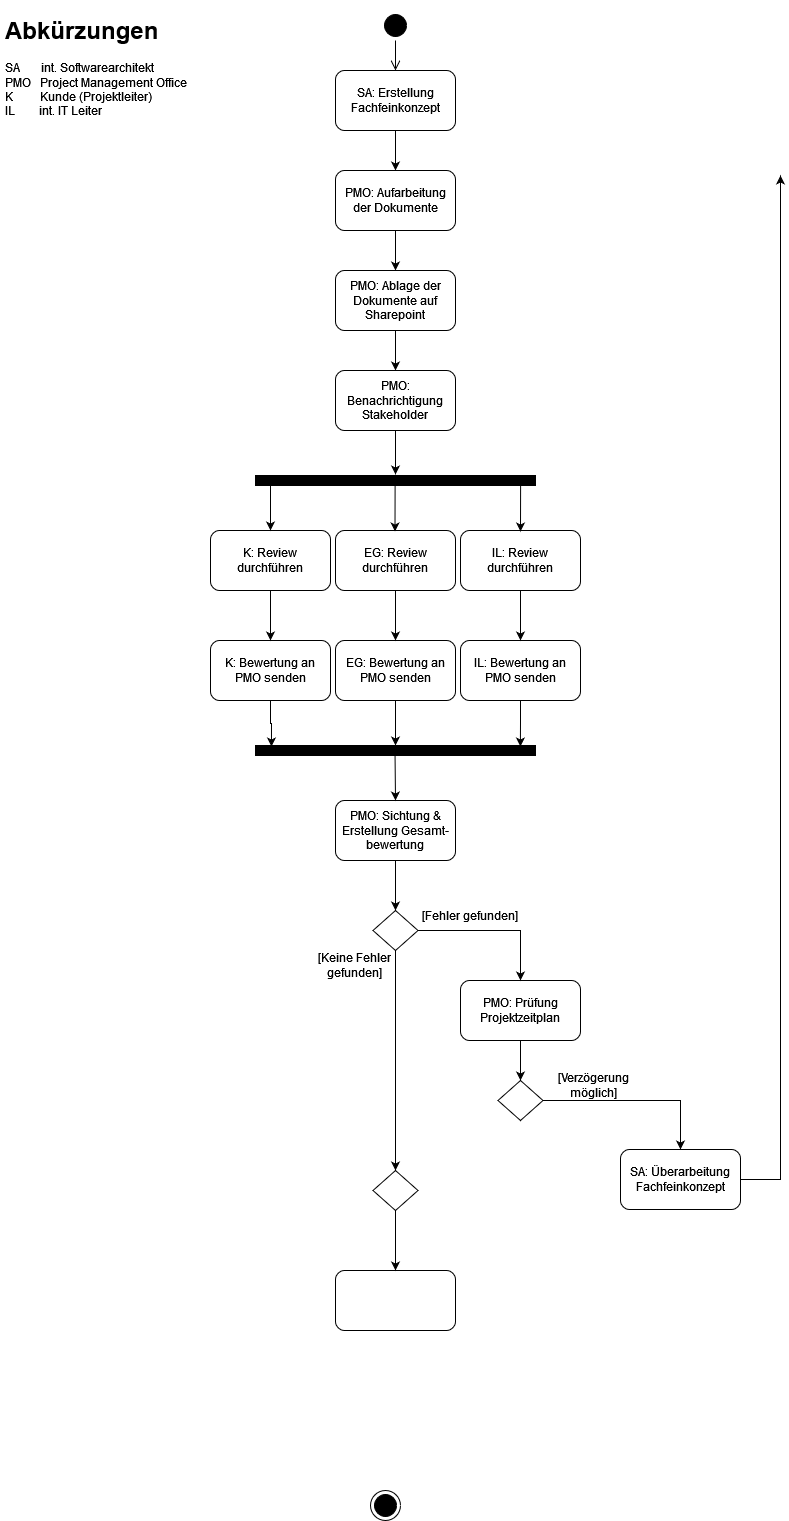

The diagram above was exported from draw.io. Its source (the exported page's mxGraphModel, read from the mxfile embedded in the PNG):
<mxGraphModel dx="2062" dy="1112" grid="1" gridSize="10" guides="1" tooltips="1" connect="1" arrows="1" fold="1" page="1" pageScale="1" pageWidth="827" pageHeight="1169" math="0" shadow="0">
  <root>
    <mxCell id="0" />
    <mxCell id="1" parent="0" />
    <mxCell id="tQzAZl-3g3uQb3K_4_l3-1" value="" style="ellipse;html=1;shape=startState;fillColor=#000000;strokeColor=#000000;" parent="1" vertex="1">
      <mxGeometry x="390" y="30" width="30" height="30" as="geometry" />
    </mxCell>
    <mxCell id="tQzAZl-3g3uQb3K_4_l3-2" value="" style="edgeStyle=orthogonalEdgeStyle;html=1;verticalAlign=bottom;endArrow=open;endSize=8;strokeColor=#000000;rounded=0;entryX=0.5;entryY=0;entryDx=0;entryDy=0;" parent="1" source="tQzAZl-3g3uQb3K_4_l3-1" target="tQzAZl-3g3uQb3K_4_l3-4" edge="1">
      <mxGeometry relative="1" as="geometry">
        <mxPoint x="405" y="120" as="targetPoint" />
      </mxGeometry>
    </mxCell>
    <mxCell id="tQzAZl-3g3uQb3K_4_l3-3" value="" style="ellipse;html=1;shape=endState;fillColor=#000000;strokeColor=#000000;" parent="1" vertex="1">
      <mxGeometry x="380" y="1510" width="30" height="30" as="geometry" />
    </mxCell>
    <mxCell id="tQzAZl-3g3uQb3K_4_l3-6" value="" style="edgeStyle=orthogonalEdgeStyle;rounded=0;orthogonalLoop=1;jettySize=auto;html=1;" parent="1" source="tQzAZl-3g3uQb3K_4_l3-4" target="tQzAZl-3g3uQb3K_4_l3-5" edge="1">
      <mxGeometry relative="1" as="geometry" />
    </mxCell>
    <mxCell id="tQzAZl-3g3uQb3K_4_l3-4" value="SA: Erstellung Fachfeinkonzept" style="rounded=1;whiteSpace=wrap;html=1;" parent="1" vertex="1">
      <mxGeometry x="345" y="90" width="120" height="60" as="geometry" />
    </mxCell>
    <mxCell id="tQzAZl-3g3uQb3K_4_l3-10" value="" style="edgeStyle=orthogonalEdgeStyle;rounded=0;orthogonalLoop=1;jettySize=auto;html=1;strokeColor=#000000;" parent="1" source="tQzAZl-3g3uQb3K_4_l3-5" target="tQzAZl-3g3uQb3K_4_l3-9" edge="1">
      <mxGeometry relative="1" as="geometry" />
    </mxCell>
    <mxCell id="tQzAZl-3g3uQb3K_4_l3-5" value="PMO: Aufarbeitung der Dokumente" style="whiteSpace=wrap;html=1;rounded=1;" parent="1" vertex="1">
      <mxGeometry x="345" y="190" width="120" height="60" as="geometry" />
    </mxCell>
    <mxCell id="tQzAZl-3g3uQb3K_4_l3-8" value="&lt;h1&gt;Abkürzungen&lt;/h1&gt;&lt;p&gt;SA&amp;nbsp;&amp;nbsp;&amp;nbsp;&amp;nbsp; &amp;nbsp; int. Softwarearchitekt&lt;br&gt;PMO&amp;nbsp;&amp;nbsp; Project Management Office&lt;br&gt;K&amp;nbsp;&amp;nbsp;&amp;nbsp;&amp;nbsp;&amp;nbsp;&amp;nbsp;&amp;nbsp;&amp;nbsp; Kunde (Projektleiter)&lt;br&gt;IL&amp;nbsp;&amp;nbsp;&amp;nbsp;&amp;nbsp;&amp;nbsp;&amp;nbsp;&amp;nbsp; int. IT Leiter&lt;br&gt;&lt;/p&gt;" style="text;html=1;strokeColor=none;fillColor=none;spacing=5;spacingTop=-20;whiteSpace=wrap;overflow=hidden;rounded=0;" parent="1" vertex="1">
      <mxGeometry x="10" y="30" width="200" height="120" as="geometry" />
    </mxCell>
    <mxCell id="tQzAZl-3g3uQb3K_4_l3-12" value="" style="edgeStyle=orthogonalEdgeStyle;rounded=0;orthogonalLoop=1;jettySize=auto;html=1;strokeColor=#000000;" parent="1" source="tQzAZl-3g3uQb3K_4_l3-9" target="tQzAZl-3g3uQb3K_4_l3-11" edge="1">
      <mxGeometry relative="1" as="geometry" />
    </mxCell>
    <mxCell id="tQzAZl-3g3uQb3K_4_l3-9" value="PMO: Ablage der Dokumente auf Sharepoint" style="whiteSpace=wrap;html=1;rounded=1;" parent="1" vertex="1">
      <mxGeometry x="345" y="290" width="120" height="60" as="geometry" />
    </mxCell>
    <mxCell id="tQzAZl-3g3uQb3K_4_l3-22" style="edgeStyle=orthogonalEdgeStyle;rounded=0;orthogonalLoop=1;jettySize=auto;html=1;entryX=-0.1;entryY=0.5;entryDx=0;entryDy=0;entryPerimeter=0;strokeColor=#000000;strokeWidth=1;" parent="1" source="tQzAZl-3g3uQb3K_4_l3-11" target="tQzAZl-3g3uQb3K_4_l3-21" edge="1">
      <mxGeometry relative="1" as="geometry" />
    </mxCell>
    <mxCell id="tQzAZl-3g3uQb3K_4_l3-11" value="PMO: Benachrichtigung Stakeholder" style="whiteSpace=wrap;html=1;rounded=1;" parent="1" vertex="1">
      <mxGeometry x="345" y="390" width="120" height="60" as="geometry" />
    </mxCell>
    <mxCell id="tQzAZl-3g3uQb3K_4_l3-21" value="" style="html=1;points=[];perimeter=orthogonalPerimeter;strokeColor=#000000;rotation=90;fillColor=#000000;" parent="1" vertex="1">
      <mxGeometry x="400" y="360" width="10" height="280" as="geometry" />
    </mxCell>
    <mxCell id="tQzAZl-3g3uQb3K_4_l3-23" value="" style="endArrow=classic;html=1;rounded=0;strokeColor=#000000;strokeWidth=1;" parent="1" edge="1">
      <mxGeometry width="50" height="50" relative="1" as="geometry">
        <mxPoint x="280" y="500" as="sourcePoint" />
        <mxPoint x="280" y="550" as="targetPoint" />
      </mxGeometry>
    </mxCell>
    <mxCell id="tQzAZl-3g3uQb3K_4_l3-24" value="" style="endArrow=classic;html=1;rounded=0;strokeColor=#000000;strokeWidth=1;exitX=1.4;exitY=0.946;exitDx=0;exitDy=0;exitPerimeter=0;" parent="1" edge="1">
      <mxGeometry width="50" height="50" relative="1" as="geometry">
        <mxPoint x="404.6199999999999" y="500" as="sourcePoint" />
        <mxPoint x="404.5" y="551" as="targetPoint" />
      </mxGeometry>
    </mxCell>
    <mxCell id="tQzAZl-3g3uQb3K_4_l3-25" value="" style="endArrow=classic;html=1;rounded=0;strokeColor=#000000;strokeWidth=1;exitX=1.4;exitY=0.946;exitDx=0;exitDy=0;exitPerimeter=0;" parent="1" edge="1">
      <mxGeometry width="50" height="50" relative="1" as="geometry">
        <mxPoint x="530.1199999999999" y="500" as="sourcePoint" />
        <mxPoint x="530" y="551" as="targetPoint" />
      </mxGeometry>
    </mxCell>
    <mxCell id="tQzAZl-3g3uQb3K_4_l3-31" value="" style="edgeStyle=orthogonalEdgeStyle;rounded=0;orthogonalLoop=1;jettySize=auto;html=1;strokeColor=#000000;strokeWidth=1;" parent="1" source="tQzAZl-3g3uQb3K_4_l3-26" target="tQzAZl-3g3uQb3K_4_l3-30" edge="1">
      <mxGeometry relative="1" as="geometry" />
    </mxCell>
    <mxCell id="tQzAZl-3g3uQb3K_4_l3-26" value="K: Review durchführen" style="rounded=1;whiteSpace=wrap;html=1;strokeColor=#000000;fillColor=none;" parent="1" vertex="1">
      <mxGeometry x="220" y="550" width="120" height="60" as="geometry" />
    </mxCell>
    <mxCell id="tQzAZl-3g3uQb3K_4_l3-33" value="" style="edgeStyle=orthogonalEdgeStyle;rounded=0;orthogonalLoop=1;jettySize=auto;html=1;strokeColor=#000000;strokeWidth=1;" parent="1" source="tQzAZl-3g3uQb3K_4_l3-28" target="tQzAZl-3g3uQb3K_4_l3-32" edge="1">
      <mxGeometry relative="1" as="geometry" />
    </mxCell>
    <mxCell id="tQzAZl-3g3uQb3K_4_l3-28" value="EG: Review durchführen" style="rounded=1;whiteSpace=wrap;html=1;strokeColor=#000000;fillColor=none;" parent="1" vertex="1">
      <mxGeometry x="345" y="550" width="120" height="60" as="geometry" />
    </mxCell>
    <mxCell id="tQzAZl-3g3uQb3K_4_l3-35" value="" style="edgeStyle=orthogonalEdgeStyle;rounded=0;orthogonalLoop=1;jettySize=auto;html=1;strokeColor=#000000;strokeWidth=1;" parent="1" source="tQzAZl-3g3uQb3K_4_l3-29" target="tQzAZl-3g3uQb3K_4_l3-34" edge="1">
      <mxGeometry relative="1" as="geometry" />
    </mxCell>
    <mxCell id="tQzAZl-3g3uQb3K_4_l3-29" value="IL: Review durchführen" style="rounded=1;whiteSpace=wrap;html=1;strokeColor=#000000;fillColor=none;" parent="1" vertex="1">
      <mxGeometry x="470" y="550" width="120" height="60" as="geometry" />
    </mxCell>
    <mxCell id="tQzAZl-3g3uQb3K_4_l3-38" style="edgeStyle=orthogonalEdgeStyle;rounded=0;orthogonalLoop=1;jettySize=auto;html=1;entryX=0.1;entryY=0.943;entryDx=0;entryDy=0;entryPerimeter=0;strokeColor=#000000;strokeWidth=1;" parent="1" source="tQzAZl-3g3uQb3K_4_l3-30" target="tQzAZl-3g3uQb3K_4_l3-36" edge="1">
      <mxGeometry relative="1" as="geometry">
        <Array as="points">
          <mxPoint x="280" y="743" />
          <mxPoint x="281" y="743" />
        </Array>
      </mxGeometry>
    </mxCell>
    <mxCell id="tQzAZl-3g3uQb3K_4_l3-30" value="K: Bewertung an PMO senden" style="whiteSpace=wrap;html=1;fillColor=none;strokeColor=#000000;rounded=1;" parent="1" vertex="1">
      <mxGeometry x="220" y="660" width="120" height="60" as="geometry" />
    </mxCell>
    <mxCell id="tQzAZl-3g3uQb3K_4_l3-39" style="edgeStyle=orthogonalEdgeStyle;rounded=0;orthogonalLoop=1;jettySize=auto;html=1;strokeColor=#000000;strokeWidth=1;" parent="1" source="tQzAZl-3g3uQb3K_4_l3-32" target="tQzAZl-3g3uQb3K_4_l3-36" edge="1">
      <mxGeometry relative="1" as="geometry" />
    </mxCell>
    <mxCell id="tQzAZl-3g3uQb3K_4_l3-32" value="EG: Bewertung an PMO senden" style="whiteSpace=wrap;html=1;fillColor=none;strokeColor=#000000;rounded=1;" parent="1" vertex="1">
      <mxGeometry x="345" y="660" width="120" height="60" as="geometry" />
    </mxCell>
    <mxCell id="tQzAZl-3g3uQb3K_4_l3-40" style="edgeStyle=orthogonalEdgeStyle;rounded=0;orthogonalLoop=1;jettySize=auto;html=1;entryX=0.1;entryY=0.054;entryDx=0;entryDy=0;entryPerimeter=0;strokeColor=#000000;strokeWidth=1;" parent="1" source="tQzAZl-3g3uQb3K_4_l3-34" target="tQzAZl-3g3uQb3K_4_l3-36" edge="1">
      <mxGeometry relative="1" as="geometry" />
    </mxCell>
    <mxCell id="tQzAZl-3g3uQb3K_4_l3-34" value="IL: Bewertung an PMO senden" style="whiteSpace=wrap;html=1;fillColor=none;strokeColor=#000000;rounded=1;" parent="1" vertex="1">
      <mxGeometry x="470" y="660" width="120" height="60" as="geometry" />
    </mxCell>
    <mxCell id="tQzAZl-3g3uQb3K_4_l3-36" value="" style="html=1;points=[];perimeter=orthogonalPerimeter;strokeColor=#000000;rotation=90;fillColor=#000000;" parent="1" vertex="1">
      <mxGeometry x="400" y="630" width="10" height="280" as="geometry" />
    </mxCell>
    <mxCell id="tQzAZl-3g3uQb3K_4_l3-41" value="" style="endArrow=classic;html=1;rounded=0;strokeColor=#000000;strokeWidth=1;" parent="1" edge="1">
      <mxGeometry width="50" height="50" relative="1" as="geometry">
        <mxPoint x="404.5" y="770" as="sourcePoint" />
        <mxPoint x="405" y="820" as="targetPoint" />
      </mxGeometry>
    </mxCell>
    <mxCell id="tQzAZl-3g3uQb3K_4_l3-44" value="" style="edgeStyle=orthogonalEdgeStyle;rounded=0;orthogonalLoop=1;jettySize=auto;html=1;strokeColor=#000000;strokeWidth=1;" parent="1" source="tQzAZl-3g3uQb3K_4_l3-42" edge="1">
      <mxGeometry relative="1" as="geometry">
        <mxPoint x="405" y="930" as="targetPoint" />
      </mxGeometry>
    </mxCell>
    <mxCell id="tQzAZl-3g3uQb3K_4_l3-42" value="PMO: Sichtung &amp;amp; Erstellung Gesamt-bewertung" style="rounded=1;whiteSpace=wrap;html=1;strokeColor=#000000;fillColor=none;" parent="1" vertex="1">
      <mxGeometry x="345" y="820" width="120" height="60" as="geometry" />
    </mxCell>
    <mxCell id="tQzAZl-3g3uQb3K_4_l3-47" value="" style="edgeStyle=orthogonalEdgeStyle;rounded=0;orthogonalLoop=1;jettySize=auto;html=1;strokeColor=#000000;strokeWidth=1;" parent="1" source="tQzAZl-3g3uQb3K_4_l3-45" target="tQzAZl-3g3uQb3K_4_l3-46" edge="1">
      <mxGeometry relative="1" as="geometry" />
    </mxCell>
    <mxCell id="tQzAZl-3g3uQb3K_4_l3-52" value="" style="edgeStyle=orthogonalEdgeStyle;rounded=0;orthogonalLoop=1;jettySize=auto;html=1;strokeColor=#000000;strokeWidth=1;entryX=0.5;entryY=0;entryDx=0;entryDy=0;" parent="1" source="tQzAZl-3g3uQb3K_4_l3-45" target="tQzAZl-3g3uQb3K_4_l3-55" edge="1">
      <mxGeometry relative="1" as="geometry">
        <mxPoint x="405" y="1100" as="targetPoint" />
      </mxGeometry>
    </mxCell>
    <mxCell id="tQzAZl-3g3uQb3K_4_l3-45" value="" style="rhombus;whiteSpace=wrap;html=1;strokeColor=#000000;fillColor=none;" parent="1" vertex="1">
      <mxGeometry x="382.5" y="930" width="45" height="40" as="geometry" />
    </mxCell>
    <mxCell id="tQzAZl-3g3uQb3K_4_l3-59" style="edgeStyle=orthogonalEdgeStyle;rounded=0;orthogonalLoop=1;jettySize=auto;html=1;entryX=0.5;entryY=0;entryDx=0;entryDy=0;strokeColor=#000000;strokeWidth=1;" parent="1" source="tQzAZl-3g3uQb3K_4_l3-46" target="tQzAZl-3g3uQb3K_4_l3-58" edge="1">
      <mxGeometry relative="1" as="geometry" />
    </mxCell>
    <mxCell id="tQzAZl-3g3uQb3K_4_l3-46" value="PMO: Prüfung Projektzeitplan" style="rounded=1;whiteSpace=wrap;html=1;fillColor=none;strokeColor=#000000;" parent="1" vertex="1">
      <mxGeometry x="470" y="1000" width="120" height="60" as="geometry" />
    </mxCell>
    <mxCell id="tQzAZl-3g3uQb3K_4_l3-48" value="[Fehler gefunden]" style="text;html=1;strokeColor=none;fillColor=none;align=center;verticalAlign=middle;whiteSpace=wrap;rounded=0;" parent="1" vertex="1">
      <mxGeometry x="430" y="920" width="100" height="30" as="geometry" />
    </mxCell>
    <mxCell id="tQzAZl-3g3uQb3K_4_l3-51" value="" style="rounded=1;whiteSpace=wrap;html=1;fillColor=none;strokeColor=#000000;" parent="1" vertex="1">
      <mxGeometry x="345" y="1290" width="120" height="60" as="geometry" />
    </mxCell>
    <mxCell id="tQzAZl-3g3uQb3K_4_l3-54" value="[Keine Fehler gefunden]" style="text;html=1;strokeColor=none;fillColor=none;align=center;verticalAlign=middle;whiteSpace=wrap;rounded=0;" parent="1" vertex="1">
      <mxGeometry x="314" y="970" width="100" height="30" as="geometry" />
    </mxCell>
    <mxCell id="tQzAZl-3g3uQb3K_4_l3-57" style="edgeStyle=orthogonalEdgeStyle;rounded=0;orthogonalLoop=1;jettySize=auto;html=1;strokeColor=#000000;strokeWidth=1;" parent="1" source="tQzAZl-3g3uQb3K_4_l3-55" target="tQzAZl-3g3uQb3K_4_l3-51" edge="1">
      <mxGeometry relative="1" as="geometry" />
    </mxCell>
    <mxCell id="tQzAZl-3g3uQb3K_4_l3-55" value="" style="rhombus;whiteSpace=wrap;html=1;strokeColor=#000000;fillColor=none;" parent="1" vertex="1">
      <mxGeometry x="382.5" y="1190" width="45" height="40" as="geometry" />
    </mxCell>
    <mxCell id="tQzAZl-3g3uQb3K_4_l3-63" value="" style="edgeStyle=orthogonalEdgeStyle;rounded=0;orthogonalLoop=1;jettySize=auto;html=1;strokeColor=#000000;strokeWidth=1;" parent="1" source="tQzAZl-3g3uQb3K_4_l3-58" target="tQzAZl-3g3uQb3K_4_l3-62" edge="1">
      <mxGeometry relative="1" as="geometry" />
    </mxCell>
    <mxCell id="tQzAZl-3g3uQb3K_4_l3-58" value="" style="rhombus;whiteSpace=wrap;html=1;strokeColor=#000000;fillColor=none;" parent="1" vertex="1">
      <mxGeometry x="507.5" y="1100" width="45" height="40" as="geometry" />
    </mxCell>
    <mxCell id="tQzAZl-3g3uQb3K_4_l3-65" style="edgeStyle=orthogonalEdgeStyle;rounded=0;orthogonalLoop=1;jettySize=auto;html=1;strokeColor=#000000;strokeWidth=1;" parent="1" source="tQzAZl-3g3uQb3K_4_l3-62" edge="1">
      <mxGeometry relative="1" as="geometry">
        <mxPoint x="790" y="195" as="targetPoint" />
      </mxGeometry>
    </mxCell>
    <mxCell id="tQzAZl-3g3uQb3K_4_l3-62" value="SA: Überarbeitung Fachfeinkonzept" style="rounded=1;whiteSpace=wrap;html=1;fillColor=none;strokeColor=#000000;" parent="1" vertex="1">
      <mxGeometry x="630" y="1169" width="120" height="60" as="geometry" />
    </mxCell>
    <mxCell id="tQzAZl-3g3uQb3K_4_l3-64" value="[Verzögerung möglich]" style="text;html=1;strokeColor=none;fillColor=none;align=center;verticalAlign=middle;whiteSpace=wrap;rounded=0;" parent="1" vertex="1">
      <mxGeometry x="552.5" y="1090" width="100" height="30" as="geometry" />
    </mxCell>
  </root>
</mxGraphModel>